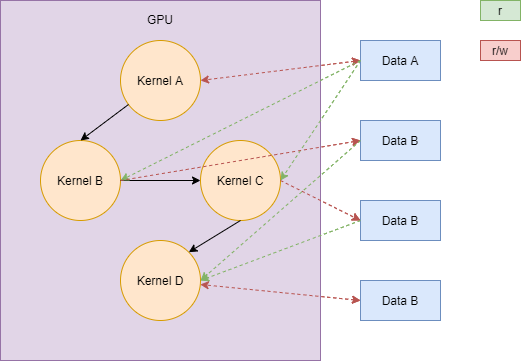

The diagram above was exported from draw.io. Its source (the exported page's mxGraphModel, read from the mxfile embedded in the PNG):
<mxGraphModel dx="1086" dy="806" grid="1" gridSize="10" guides="1" tooltips="1" connect="1" arrows="1" fold="1" page="1" pageScale="1" pageWidth="827" pageHeight="1169" math="0" shadow="0">
  <root>
    <mxCell id="0" />
    <mxCell id="1" parent="0" />
    <mxCell id="WLAb-HVYEj0Z8suwNHRZ-1" value="GPU&lt;br&gt;&lt;br&gt;&lt;br&gt;&lt;br&gt;&lt;br&gt;&lt;br&gt;&lt;br&gt;&lt;br&gt;&lt;br&gt;&lt;br&gt;&lt;br&gt;&lt;br&gt;&lt;br&gt;&lt;br&gt;&lt;br&gt;&lt;br&gt;&lt;br&gt;&lt;br&gt;&lt;br&gt;&lt;br&gt;&lt;br&gt;&lt;br&gt;&lt;br&gt;&lt;br&gt;" style="rounded=0;whiteSpace=wrap;html=1;fillColor=#e1d5e7;strokeColor=#9673a6;" parent="1" vertex="1">
      <mxGeometry x="40" y="40" width="320" height="360" as="geometry" />
    </mxCell>
    <mxCell id="WLAb-HVYEj0Z8suwNHRZ-2" value="Kernel A" style="ellipse;whiteSpace=wrap;html=1;fillColor=#ffe6cc;strokeColor=#d79b00;" parent="1" vertex="1">
      <mxGeometry x="160" y="80" width="80" height="80" as="geometry" />
    </mxCell>
    <mxCell id="WLAb-HVYEj0Z8suwNHRZ-7" value="" style="endArrow=classic;html=1;entryX=1;entryY=0.5;entryDx=0;entryDy=0;fillColor=#f8cecc;strokeColor=#b85450;dashed=1;endFill=1;startArrow=classic;startFill=1;exitX=0;exitY=0.5;exitDx=0;exitDy=0;shadow=0;" parent="1" source="WLAb-HVYEj0Z8suwNHRZ-15" target="WLAb-HVYEj0Z8suwNHRZ-2" edge="1">
      <mxGeometry width="50" height="50" relative="1" as="geometry">
        <mxPoint x="560" y="310" as="sourcePoint" />
        <mxPoint x="580" y="220" as="targetPoint" />
      </mxGeometry>
    </mxCell>
    <mxCell id="WLAb-HVYEj0Z8suwNHRZ-9" value="r/w" style="text;html=1;strokeColor=#b85450;fillColor=#f8cecc;align=center;verticalAlign=middle;whiteSpace=wrap;rounded=0;" parent="1" vertex="1">
      <mxGeometry x="520" y="80" width="40" height="20" as="geometry" />
    </mxCell>
    <mxCell id="WLAb-HVYEj0Z8suwNHRZ-15" value="Data A" style="rounded=0;whiteSpace=wrap;html=1;fillColor=#dae8fc;strokeColor=#6c8ebf;" parent="1" vertex="1">
      <mxGeometry x="400" y="80" width="80" height="40" as="geometry" />
    </mxCell>
    <mxCell id="Da_Yjzhlhk6ArrbKxL6F-7" value="Data B" style="rounded=0;whiteSpace=wrap;html=1;fillColor=#dae8fc;strokeColor=#6c8ebf;" parent="1" vertex="1">
      <mxGeometry x="400" y="160" width="80" height="40" as="geometry" />
    </mxCell>
    <mxCell id="ep_mE4AKWY02xB7TEc1H-1" value="Kernel B" style="ellipse;whiteSpace=wrap;html=1;fillColor=#ffe6cc;strokeColor=#d79b00;" parent="1" vertex="1">
      <mxGeometry x="80" y="180" width="80" height="80" as="geometry" />
    </mxCell>
    <mxCell id="ep_mE4AKWY02xB7TEc1H-2" value="Kernel C" style="ellipse;whiteSpace=wrap;html=1;fillColor=#ffe6cc;strokeColor=#d79b00;" parent="1" vertex="1">
      <mxGeometry x="240" y="180" width="80" height="80" as="geometry" />
    </mxCell>
    <mxCell id="ep_mE4AKWY02xB7TEc1H-3" value="Kernel D" style="ellipse;whiteSpace=wrap;html=1;fillColor=#ffe6cc;strokeColor=#d79b00;" parent="1" vertex="1">
      <mxGeometry x="160" y="280" width="80" height="80" as="geometry" />
    </mxCell>
    <mxCell id="ep_mE4AKWY02xB7TEc1H-10" value="Data B" style="rounded=0;whiteSpace=wrap;html=1;fillColor=#dae8fc;strokeColor=#6c8ebf;" parent="1" vertex="1">
      <mxGeometry x="400" y="240" width="80" height="40" as="geometry" />
    </mxCell>
    <mxCell id="ep_mE4AKWY02xB7TEc1H-18" value="Data B" style="rounded=0;whiteSpace=wrap;html=1;fillColor=#dae8fc;strokeColor=#6c8ebf;" parent="1" vertex="1">
      <mxGeometry x="400" y="320" width="80" height="40" as="geometry" />
    </mxCell>
    <mxCell id="ep_mE4AKWY02xB7TEc1H-21" value="" style="endArrow=classic;html=1;entryX=0.5;entryY=0;entryDx=0;entryDy=0;" parent="1" source="WLAb-HVYEj0Z8suwNHRZ-2" target="ep_mE4AKWY02xB7TEc1H-1" edge="1">
      <mxGeometry width="50" height="50" relative="1" as="geometry">
        <mxPoint x="390" y="340" as="sourcePoint" />
        <mxPoint x="440" y="290" as="targetPoint" />
      </mxGeometry>
    </mxCell>
    <mxCell id="ep_mE4AKWY02xB7TEc1H-23" value="" style="endArrow=classic;html=1;entryX=1;entryY=0;entryDx=0;entryDy=0;exitX=0.5;exitY=1;exitDx=0;exitDy=0;" parent="1" source="ep_mE4AKWY02xB7TEc1H-2" target="ep_mE4AKWY02xB7TEc1H-3" edge="1">
      <mxGeometry width="50" height="50" relative="1" as="geometry">
        <mxPoint x="181.7157287525381" y="158.2842712474619" as="sourcePoint" />
        <mxPoint x="130" y="210" as="targetPoint" />
      </mxGeometry>
    </mxCell>
    <mxCell id="ep_mE4AKWY02xB7TEc1H-24" value="" style="endArrow=classic;html=1;exitX=1;exitY=0.5;exitDx=0;exitDy=0;entryX=0;entryY=0.5;entryDx=0;entryDy=0;" parent="1" source="ep_mE4AKWY02xB7TEc1H-1" target="ep_mE4AKWY02xB7TEc1H-2" edge="1">
      <mxGeometry width="50" height="50" relative="1" as="geometry">
        <mxPoint x="290" y="290" as="sourcePoint" />
        <mxPoint x="238.28427124746213" y="341.71572875253787" as="targetPoint" />
      </mxGeometry>
    </mxCell>
    <mxCell id="ep_mE4AKWY02xB7TEc1H-26" value="" style="endArrow=classic;html=1;entryX=1;entryY=0.5;entryDx=0;entryDy=0;fillColor=#d5e8d4;strokeColor=#82b366;dashed=1;endFill=1;startArrow=none;startFill=0;exitX=0;exitY=0.5;exitDx=0;exitDy=0;" parent="1" source="WLAb-HVYEj0Z8suwNHRZ-15" target="ep_mE4AKWY02xB7TEc1H-1" edge="1">
      <mxGeometry width="50" height="50" relative="1" as="geometry">
        <mxPoint x="340" y="170" as="sourcePoint" />
        <mxPoint x="180" y="190" as="targetPoint" />
      </mxGeometry>
    </mxCell>
    <mxCell id="ep_mE4AKWY02xB7TEc1H-27" value="" style="endArrow=classic;html=1;entryX=1;entryY=0.5;entryDx=0;entryDy=0;fillColor=#d5e8d4;strokeColor=#82b366;dashed=1;endFill=1;startArrow=none;startFill=0;exitX=0;exitY=0.5;exitDx=0;exitDy=0;" parent="1" source="WLAb-HVYEj0Z8suwNHRZ-15" target="ep_mE4AKWY02xB7TEc1H-2" edge="1">
      <mxGeometry width="50" height="50" relative="1" as="geometry">
        <mxPoint x="390" y="160" as="sourcePoint" />
        <mxPoint x="170" y="230" as="targetPoint" />
      </mxGeometry>
    </mxCell>
    <mxCell id="ep_mE4AKWY02xB7TEc1H-28" value="" style="endArrow=classic;html=1;entryX=0;entryY=0.5;entryDx=0;entryDy=0;fillColor=#f8cecc;strokeColor=#b85450;dashed=1;endFill=1;startArrow=none;startFill=0;exitX=1;exitY=0.5;exitDx=0;exitDy=0;shadow=0;" parent="1" source="ep_mE4AKWY02xB7TEc1H-2" target="ep_mE4AKWY02xB7TEc1H-10" edge="1">
      <mxGeometry width="50" height="50" relative="1" as="geometry">
        <mxPoint x="710" y="160" as="sourcePoint" />
        <mxPoint x="550" y="180" as="targetPoint" />
      </mxGeometry>
    </mxCell>
    <mxCell id="ep_mE4AKWY02xB7TEc1H-29" value="" style="endArrow=classic;html=1;entryX=0;entryY=0.5;entryDx=0;entryDy=0;fillColor=#f8cecc;strokeColor=#b85450;dashed=1;endFill=1;startArrow=none;startFill=0;exitX=1;exitY=0.5;exitDx=0;exitDy=0;shadow=0;" parent="1" source="ep_mE4AKWY02xB7TEc1H-1" target="Da_Yjzhlhk6ArrbKxL6F-7" edge="1">
      <mxGeometry width="50" height="50" relative="1" as="geometry">
        <mxPoint x="318.28427124746213" y="258.28427124746213" as="sourcePoint" />
        <mxPoint x="410" y="270" as="targetPoint" />
      </mxGeometry>
    </mxCell>
    <mxCell id="ep_mE4AKWY02xB7TEc1H-30" value="" style="endArrow=classic;html=1;entryX=1;entryY=0.5;entryDx=0;entryDy=0;fillColor=#d5e8d4;strokeColor=#82b366;dashed=1;endFill=1;startArrow=none;startFill=0;exitX=0;exitY=0.5;exitDx=0;exitDy=0;" parent="1" source="ep_mE4AKWY02xB7TEc1H-10" target="ep_mE4AKWY02xB7TEc1H-3" edge="1">
      <mxGeometry width="50" height="50" relative="1" as="geometry">
        <mxPoint x="341.72" y="308.28" as="sourcePoint" />
        <mxPoint x="250.00427124746213" y="399.99572875253784" as="targetPoint" />
      </mxGeometry>
    </mxCell>
    <mxCell id="ep_mE4AKWY02xB7TEc1H-31" value="" style="endArrow=classic;html=1;entryX=1;entryY=0.5;entryDx=0;entryDy=0;fillColor=#d5e8d4;strokeColor=#82b366;dashed=1;endFill=1;startArrow=none;startFill=0;exitX=0;exitY=0.5;exitDx=0;exitDy=0;" parent="1" source="Da_Yjzhlhk6ArrbKxL6F-7" target="ep_mE4AKWY02xB7TEc1H-3" edge="1">
      <mxGeometry width="50" height="50" relative="1" as="geometry">
        <mxPoint x="374" y="210" as="sourcePoint" />
        <mxPoint x="202.28427124746213" y="298.28427124746213" as="targetPoint" />
      </mxGeometry>
    </mxCell>
    <mxCell id="ep_mE4AKWY02xB7TEc1H-32" value="" style="endArrow=classic;html=1;fillColor=#f8cecc;strokeColor=#b85450;dashed=1;endFill=1;startArrow=classic;startFill=1;exitX=0;exitY=0.5;exitDx=0;exitDy=0;shadow=0;" parent="1" source="ep_mE4AKWY02xB7TEc1H-18" target="ep_mE4AKWY02xB7TEc1H-3" edge="1">
      <mxGeometry width="50" height="50" relative="1" as="geometry">
        <mxPoint x="670" y="310" as="sourcePoint" />
        <mxPoint x="510" y="330" as="targetPoint" />
      </mxGeometry>
    </mxCell>
    <mxCell id="WLAb-HVYEj0Z8suwNHRZ-8" value="r" style="text;html=1;strokeColor=#82b366;fillColor=#d5e8d4;align=center;verticalAlign=middle;whiteSpace=wrap;rounded=0;" parent="1" vertex="1">
      <mxGeometry x="520" y="40" width="40" height="20" as="geometry" />
    </mxCell>
    <mxCell id="VlBmAmem5Bz8XfT66fKx-1" value="GPU&lt;br&gt;&lt;br&gt;&lt;br&gt;&lt;br&gt;&lt;br&gt;&lt;br&gt;&lt;br&gt;&lt;br&gt;&lt;br&gt;&lt;br&gt;&lt;br&gt;&lt;br&gt;&lt;br&gt;&lt;br&gt;&lt;br&gt;&lt;br&gt;&lt;br&gt;&lt;br&gt;&lt;br&gt;&lt;br&gt;&lt;br&gt;&lt;br&gt;&lt;br&gt;&lt;br&gt;" style="rounded=0;whiteSpace=wrap;html=1;fillColor=#e1d5e7;strokeColor=#9673a6;" vertex="1" parent="1">
      <mxGeometry x="40" y="40" width="320" height="360" as="geometry" />
    </mxCell>
    <mxCell id="VlBmAmem5Bz8XfT66fKx-2" value="Kernel A" style="ellipse;whiteSpace=wrap;html=1;fillColor=#ffe6cc;strokeColor=#d79b00;" vertex="1" parent="1">
      <mxGeometry x="160" y="80" width="80" height="80" as="geometry" />
    </mxCell>
    <mxCell id="VlBmAmem5Bz8XfT66fKx-3" value="" style="endArrow=classic;html=1;entryX=1;entryY=0.5;entryDx=0;entryDy=0;fillColor=#f8cecc;strokeColor=#b85450;dashed=1;endFill=1;startArrow=classic;startFill=1;exitX=0;exitY=0.5;exitDx=0;exitDy=0;shadow=0;" edge="1" parent="1" source="VlBmAmem5Bz8XfT66fKx-5" target="VlBmAmem5Bz8XfT66fKx-2">
      <mxGeometry width="50" height="50" relative="1" as="geometry">
        <mxPoint x="560" y="310" as="sourcePoint" />
        <mxPoint x="580" y="220" as="targetPoint" />
      </mxGeometry>
    </mxCell>
    <mxCell id="VlBmAmem5Bz8XfT66fKx-4" value="r/w" style="text;html=1;strokeColor=#b85450;fillColor=#f8cecc;align=center;verticalAlign=middle;whiteSpace=wrap;rounded=0;" vertex="1" parent="1">
      <mxGeometry x="520" y="80" width="40" height="20" as="geometry" />
    </mxCell>
    <mxCell id="VlBmAmem5Bz8XfT66fKx-5" value="Data A" style="rounded=0;whiteSpace=wrap;html=1;fillColor=#dae8fc;strokeColor=#6c8ebf;" vertex="1" parent="1">
      <mxGeometry x="400" y="80" width="80" height="40" as="geometry" />
    </mxCell>
    <mxCell id="VlBmAmem5Bz8XfT66fKx-6" value="Data B" style="rounded=0;whiteSpace=wrap;html=1;fillColor=#dae8fc;strokeColor=#6c8ebf;" vertex="1" parent="1">
      <mxGeometry x="400" y="160" width="80" height="40" as="geometry" />
    </mxCell>
    <mxCell id="VlBmAmem5Bz8XfT66fKx-7" value="Kernel B" style="ellipse;whiteSpace=wrap;html=1;fillColor=#ffe6cc;strokeColor=#d79b00;" vertex="1" parent="1">
      <mxGeometry x="80" y="180" width="80" height="80" as="geometry" />
    </mxCell>
    <mxCell id="VlBmAmem5Bz8XfT66fKx-8" value="Kernel C" style="ellipse;whiteSpace=wrap;html=1;fillColor=#ffe6cc;strokeColor=#d79b00;" vertex="1" parent="1">
      <mxGeometry x="240" y="180" width="80" height="80" as="geometry" />
    </mxCell>
    <mxCell id="VlBmAmem5Bz8XfT66fKx-9" value="Kernel D" style="ellipse;whiteSpace=wrap;html=1;fillColor=#ffe6cc;strokeColor=#d79b00;" vertex="1" parent="1">
      <mxGeometry x="160" y="280" width="80" height="80" as="geometry" />
    </mxCell>
    <mxCell id="VlBmAmem5Bz8XfT66fKx-10" value="Data B" style="rounded=0;whiteSpace=wrap;html=1;fillColor=#dae8fc;strokeColor=#6c8ebf;" vertex="1" parent="1">
      <mxGeometry x="400" y="240" width="80" height="40" as="geometry" />
    </mxCell>
    <mxCell id="VlBmAmem5Bz8XfT66fKx-11" value="Data B" style="rounded=0;whiteSpace=wrap;html=1;fillColor=#dae8fc;strokeColor=#6c8ebf;" vertex="1" parent="1">
      <mxGeometry x="400" y="320" width="80" height="40" as="geometry" />
    </mxCell>
    <mxCell id="VlBmAmem5Bz8XfT66fKx-12" value="" style="endArrow=classic;html=1;entryX=0.5;entryY=0;entryDx=0;entryDy=0;" edge="1" parent="1" source="VlBmAmem5Bz8XfT66fKx-2" target="VlBmAmem5Bz8XfT66fKx-7">
      <mxGeometry width="50" height="50" relative="1" as="geometry">
        <mxPoint x="390" y="340" as="sourcePoint" />
        <mxPoint x="440" y="290" as="targetPoint" />
      </mxGeometry>
    </mxCell>
    <mxCell id="VlBmAmem5Bz8XfT66fKx-13" value="" style="endArrow=classic;html=1;entryX=1;entryY=0;entryDx=0;entryDy=0;exitX=0.5;exitY=1;exitDx=0;exitDy=0;" edge="1" parent="1" source="VlBmAmem5Bz8XfT66fKx-8" target="VlBmAmem5Bz8XfT66fKx-9">
      <mxGeometry width="50" height="50" relative="1" as="geometry">
        <mxPoint x="181.7157287525381" y="158.2842712474619" as="sourcePoint" />
        <mxPoint x="130" y="210" as="targetPoint" />
      </mxGeometry>
    </mxCell>
    <mxCell id="VlBmAmem5Bz8XfT66fKx-14" value="" style="endArrow=classic;html=1;exitX=1;exitY=0.5;exitDx=0;exitDy=0;entryX=0;entryY=0.5;entryDx=0;entryDy=0;" edge="1" parent="1" source="VlBmAmem5Bz8XfT66fKx-7" target="VlBmAmem5Bz8XfT66fKx-8">
      <mxGeometry width="50" height="50" relative="1" as="geometry">
        <mxPoint x="290" y="290" as="sourcePoint" />
        <mxPoint x="238.28427124746213" y="341.71572875253787" as="targetPoint" />
      </mxGeometry>
    </mxCell>
    <mxCell id="VlBmAmem5Bz8XfT66fKx-15" value="" style="endArrow=classic;html=1;entryX=1;entryY=0.5;entryDx=0;entryDy=0;fillColor=#d5e8d4;strokeColor=#82b366;dashed=1;endFill=1;startArrow=none;startFill=0;exitX=0;exitY=0.5;exitDx=0;exitDy=0;" edge="1" parent="1" source="VlBmAmem5Bz8XfT66fKx-5" target="VlBmAmem5Bz8XfT66fKx-7">
      <mxGeometry width="50" height="50" relative="1" as="geometry">
        <mxPoint x="340" y="170" as="sourcePoint" />
        <mxPoint x="180" y="190" as="targetPoint" />
      </mxGeometry>
    </mxCell>
    <mxCell id="VlBmAmem5Bz8XfT66fKx-16" value="" style="endArrow=classic;html=1;entryX=1;entryY=0.5;entryDx=0;entryDy=0;fillColor=#d5e8d4;strokeColor=#82b366;dashed=1;endFill=1;startArrow=none;startFill=0;exitX=0;exitY=0.5;exitDx=0;exitDy=0;" edge="1" parent="1" source="VlBmAmem5Bz8XfT66fKx-5" target="VlBmAmem5Bz8XfT66fKx-8">
      <mxGeometry width="50" height="50" relative="1" as="geometry">
        <mxPoint x="390" y="160" as="sourcePoint" />
        <mxPoint x="170" y="230" as="targetPoint" />
      </mxGeometry>
    </mxCell>
    <mxCell id="VlBmAmem5Bz8XfT66fKx-17" value="" style="endArrow=classic;html=1;entryX=0;entryY=0.5;entryDx=0;entryDy=0;fillColor=#f8cecc;strokeColor=#b85450;dashed=1;endFill=1;startArrow=none;startFill=0;exitX=1;exitY=0.5;exitDx=0;exitDy=0;shadow=0;" edge="1" parent="1" source="VlBmAmem5Bz8XfT66fKx-8" target="VlBmAmem5Bz8XfT66fKx-10">
      <mxGeometry width="50" height="50" relative="1" as="geometry">
        <mxPoint x="710" y="160" as="sourcePoint" />
        <mxPoint x="550" y="180" as="targetPoint" />
      </mxGeometry>
    </mxCell>
    <mxCell id="VlBmAmem5Bz8XfT66fKx-18" value="" style="endArrow=classic;html=1;entryX=0;entryY=0.5;entryDx=0;entryDy=0;fillColor=#f8cecc;strokeColor=#b85450;dashed=1;endFill=1;startArrow=none;startFill=0;exitX=1;exitY=0.5;exitDx=0;exitDy=0;shadow=0;" edge="1" parent="1" source="VlBmAmem5Bz8XfT66fKx-7" target="VlBmAmem5Bz8XfT66fKx-6">
      <mxGeometry width="50" height="50" relative="1" as="geometry">
        <mxPoint x="318.28427124746213" y="258.28427124746213" as="sourcePoint" />
        <mxPoint x="410" y="270" as="targetPoint" />
      </mxGeometry>
    </mxCell>
    <mxCell id="VlBmAmem5Bz8XfT66fKx-19" value="" style="endArrow=classic;html=1;entryX=1;entryY=0.5;entryDx=0;entryDy=0;fillColor=#d5e8d4;strokeColor=#82b366;dashed=1;endFill=1;startArrow=none;startFill=0;exitX=0;exitY=0.5;exitDx=0;exitDy=0;" edge="1" parent="1" source="VlBmAmem5Bz8XfT66fKx-10" target="VlBmAmem5Bz8XfT66fKx-9">
      <mxGeometry width="50" height="50" relative="1" as="geometry">
        <mxPoint x="341.72" y="308.28" as="sourcePoint" />
        <mxPoint x="250.00427124746213" y="399.99572875253784" as="targetPoint" />
      </mxGeometry>
    </mxCell>
    <mxCell id="VlBmAmem5Bz8XfT66fKx-20" value="" style="endArrow=classic;html=1;entryX=1;entryY=0.5;entryDx=0;entryDy=0;fillColor=#d5e8d4;strokeColor=#82b366;dashed=1;endFill=1;startArrow=none;startFill=0;exitX=0;exitY=0.5;exitDx=0;exitDy=0;" edge="1" parent="1" source="VlBmAmem5Bz8XfT66fKx-6" target="VlBmAmem5Bz8XfT66fKx-9">
      <mxGeometry width="50" height="50" relative="1" as="geometry">
        <mxPoint x="374" y="210" as="sourcePoint" />
        <mxPoint x="202.28427124746213" y="298.28427124746213" as="targetPoint" />
      </mxGeometry>
    </mxCell>
    <mxCell id="VlBmAmem5Bz8XfT66fKx-21" value="" style="endArrow=classic;html=1;fillColor=#f8cecc;strokeColor=#b85450;dashed=1;endFill=1;startArrow=classic;startFill=1;exitX=0;exitY=0.5;exitDx=0;exitDy=0;shadow=0;" edge="1" parent="1" source="VlBmAmem5Bz8XfT66fKx-11" target="VlBmAmem5Bz8XfT66fKx-9">
      <mxGeometry width="50" height="50" relative="1" as="geometry">
        <mxPoint x="670" y="310" as="sourcePoint" />
        <mxPoint x="510" y="330" as="targetPoint" />
      </mxGeometry>
    </mxCell>
    <mxCell id="VlBmAmem5Bz8XfT66fKx-22" value="r" style="text;html=1;strokeColor=#82b366;fillColor=#d5e8d4;align=center;verticalAlign=middle;whiteSpace=wrap;rounded=0;" vertex="1" parent="1">
      <mxGeometry x="520" y="40" width="40" height="20" as="geometry" />
    </mxCell>
  </root>
</mxGraphModel>